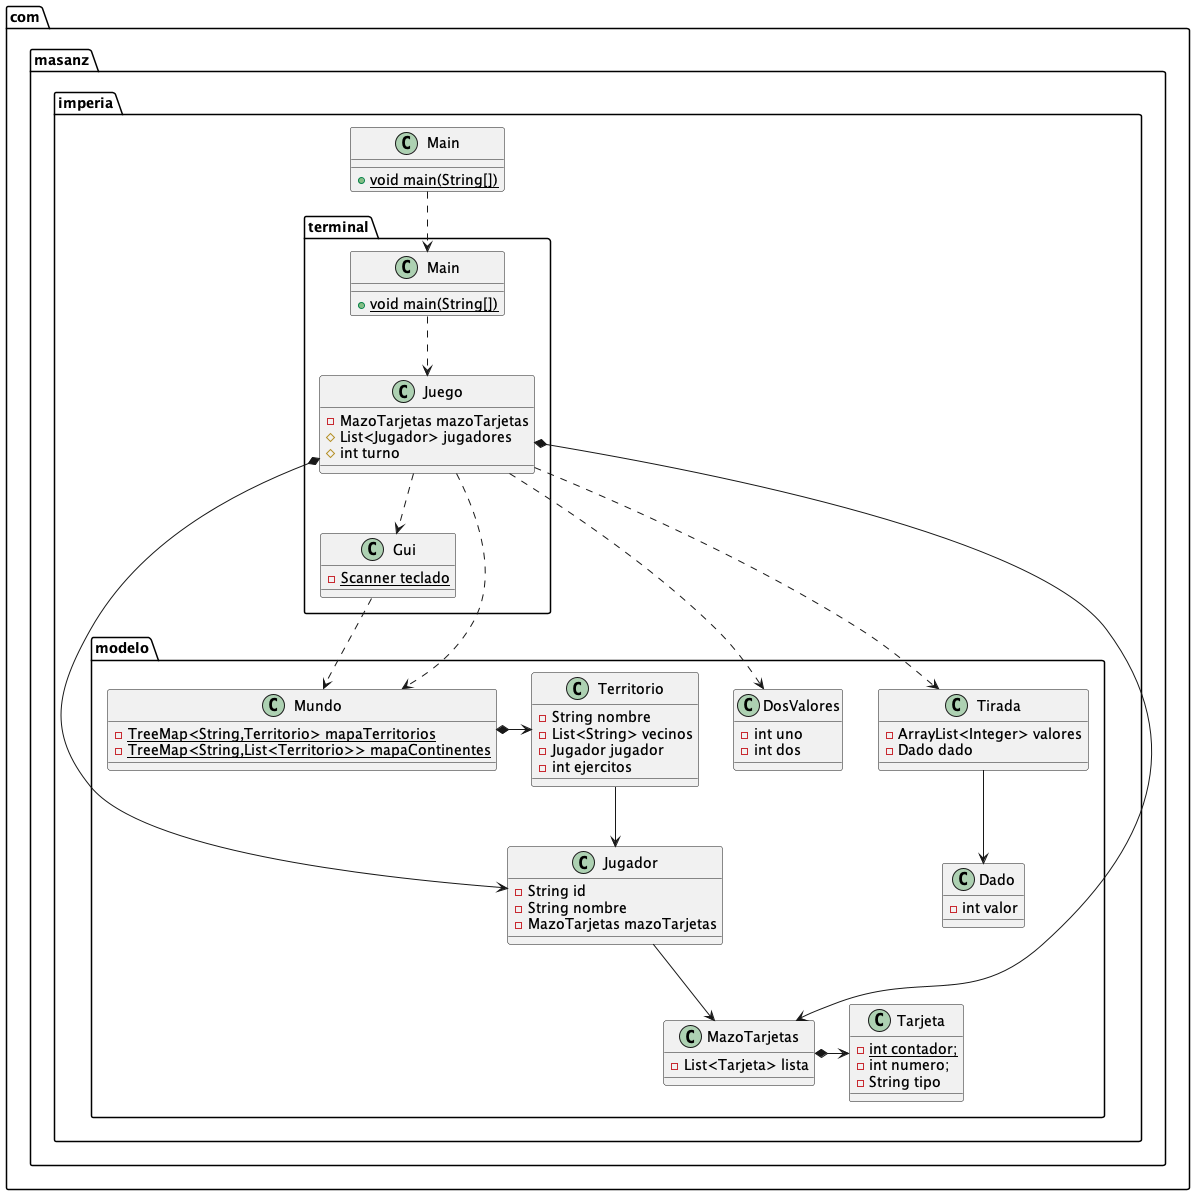

The diagram above was rendered by PlantUML. Its source (embedded in the PNG):
@startuml
class com.masanz.imperia.modelo.DosValores {
- int uno
- int dos
}


class com.masanz.imperia.terminal.Juego {
- MazoTarjetas mazoTarjetas
# List<Jugador> jugadores
# int turno
}


class com.masanz.imperia.modelo.Tirada {
- ArrayList<Integer> valores
- Dado dado
}


class com.masanz.imperia.modelo.Mundo {
- {static} TreeMap<String,Territorio> mapaTerritorios
- {static} TreeMap<String,List<Territorio>> mapaContinentes
}

class com.masanz.imperia.terminal.Gui {
- {static} Scanner teclado
}


class com.masanz.imperia.terminal.Main {
+ {static} void main(String[])
}

class com.masanz.imperia.Main {
+ {static} void main(String[])
}


class com.masanz.imperia.modelo.Dado {
- int valor
}


class com.masanz.imperia.modelo.Jugador {
- String id
- String nombre
- MazoTarjetas mazoTarjetas
}


class com.masanz.imperia.modelo.Territorio {
- String nombre
- List<String> vecinos
- Jugador jugador
- int ejercitos
}

class com.masanz.imperia.modelo.MazoTarjetas {
- List<Tarjeta> lista
}

class com.masanz.imperia.modelo.Tarjeta {
- {static} int contador;
- int numero;
- String tipo
}

com.masanz.imperia.Main ..> com.masanz.imperia.terminal.Main
com.masanz.imperia.terminal.Main ..> com.masanz.imperia.terminal.Juego
com.masanz.imperia.terminal.Gui ..> com.masanz.imperia.modelo.Mundo
com.masanz.imperia.terminal.Juego *-> com.masanz.imperia.modelo.Jugador
com.masanz.imperia.terminal.Juego ..> com.masanz.imperia.terminal.Gui
com.masanz.imperia.terminal.Juego ..> com.masanz.imperia.modelo.Mundo
com.masanz.imperia.terminal.Juego ..> com.masanz.imperia.modelo.Tirada
com.masanz.imperia.terminal.Juego ..> com.masanz.imperia.modelo.DosValores
com.masanz.imperia.modelo.Mundo *-> com.masanz.imperia.modelo.Territorio
com.masanz.imperia.modelo.Tirada --> com.masanz.imperia.modelo.Dado
com.masanz.imperia.modelo.Territorio --> com.masanz.imperia.modelo.Jugador

com.masanz.imperia.modelo.MazoTarjetas *-> com.masanz.imperia.modelo.Tarjeta
com.masanz.imperia.modelo.Jugador --> com.masanz.imperia.modelo.MazoTarjetas
com.masanz.imperia.terminal.Juego *-> com.masanz.imperia.modelo.MazoTarjetas

@enduml